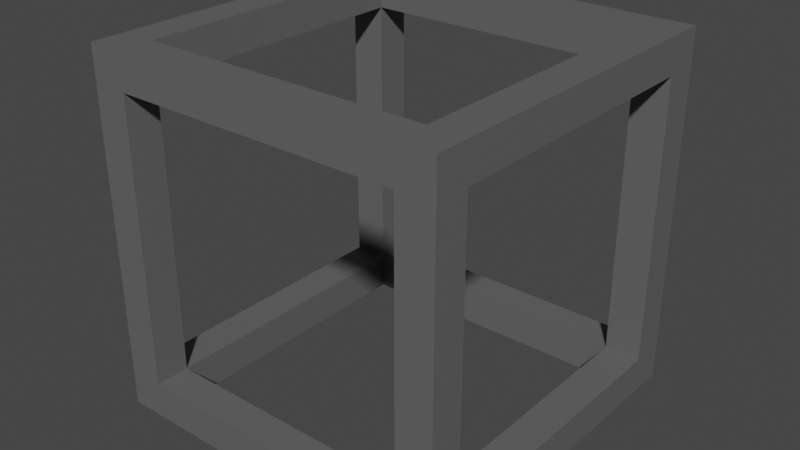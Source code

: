 # Source: open_block.blend  (saved by Blender 2.90.8; exported with 4.5.12 LTS)
import bpy
from mathutils import Matrix  # noqa: F401  (used for matrix-valued properties, if any)

bpy.ops.wm.read_factory_settings(use_empty=True)
scene = bpy.context.scene
scene.name = 'Scene'

# ---- collections
col_collection = bpy.data.collections.new('Collection'); scene.collection.children.link(col_collection)

# ---- materials (node trees are filled in below, after node groups)
mat_material = bpy.data.materials.new('Material')
mat_material.alpha_threshold = 0.0
mat_material.use_transparent_shadow = False
mat_material.line_color = (0.0, 0.0, 0.0, 1.0)

# ---- material node trees
mat_material.use_nodes = True; mat_material.node_tree.nodes.clear()
_N = mat_material.node_tree.nodes; _L = mat_material.node_tree.links
n0 = _N.new('ShaderNodeOutputMaterial'); n0.name = 'Material Output'; n0.location = (300, 300)
n1 = _N.new('ShaderNodeBsdfPrincipled'); n1.name = 'Principled BSDF'; n1.location = (10, 300)
n1.distribution = 'GGX'
n1.subsurface_method = 'BURLEY'
n1.inputs[0].default_value = (0.1237, 0.1237, 0.1237, 1.0)
n1.inputs[2].default_value = 0.4
n1.inputs[3].default_value = 1.45
n1.inputs[27].default_value = (0.0, 0.0, 0.0, 1.0)
n1.inputs[28].default_value = 1.0
_L.new(n1.outputs[0], n0.inputs[0])
n0.is_active_output = True

# ---- world
world_world = bpy.data.worlds.new('World'); scene.world = world_world
world_world.use_nodes = True; world_world.node_tree.nodes.clear()
_N = world_world.node_tree.nodes; _L = world_world.node_tree.links
n0 = _N.new('ShaderNodeOutputWorld'); n0.name = 'World Output'; n0.location = (300, 300)
n1 = _N.new('ShaderNodeBackground'); n1.name = 'Background'; n1.location = (10, 300)
n1.inputs[0].default_value = (0.05088, 0.05088, 0.05088, 1.0)
_L.new(n1.outputs[0], n0.inputs[0])
n0.is_active_output = True
world_world.color = (0.05088, 0.05088, 0.05088)
world_world.use_sun_shadow = False
world_world.sun_shadow_jitter_overblur = 0.0

# ---- meshes
me_cube = bpy.data.meshes.new('Cube')
me_cube.from_pydata([(-0.2, -0.2005, -0.1999), (-0.2, -0.2005, -0.2502), (-0.2, -0.2484, -0.1999), (-0.2, -0.2484, -0.2502), (-0.2499, -0.2005, -0.1999), (-0.2499, -0.2005, -0.2502), (-0.2499, -0.2484, -0.1999), (-0.2499, -0.2484, -0.2502), (0.2, -0.2005, -0.1999), (0.2, -0.2005, -0.2502), (0.2, -0.2484, -0.1999), (0.2, -0.2484, -0.2502), (0.25, -0.2005, -0.1999), (0.25, -0.2005, -0.2502), (0.25, -0.2484, -0.1999), (0.25, -0.2484, -0.2502), (0.2, -0.2005, 0.2001), (0.2, -0.2484, 0.2001), (0.25, -0.2005, 0.2001), (0.25, -0.2484, 0.2001), (0.2, -0.2005, 0.2501), (0.2, -0.2484, 0.2501), (0.25, -0.2005, 0.2501), (0.25, -0.2484, 0.2501), (-0.2, -0.2005, 0.2001), (-0.25, 0.1995, 0.2501), (-0.2, -0.2005, 0.2501), (-0.2, -0.2484, 0.2501), (-0.25, -0.2005, 0.2001), (-0.25, -0.2484, 0.2001), (-0.25, -0.2005, 0.2501), (-0.25, -0.2484, 0.2501), (-0.25, 0.1995, 0.2001), (-0.2, -0.2484, 0.2001), (-0.2, 0.1995, 0.2501), (-0.2, 0.1995, 0.2001), (-0.25, 0.2495, 0.2501), (-0.25, 0.2495, 0.2001), (-0.2, 0.2495, 0.2501), (-0.2, 0.2495, 0.2001), (0.2, 0.1995, 0.2001), (0.25, 0.1995, 0.2001), (0.2, 0.1995, 0.2501), (0.25, 0.1995, 0.2501), (-0.2, 0.1995, -0.1999), (-0.2, 0.1995, -0.2502), (-0.2499, 0.1995, -0.1999), (-0.2499, 0.1995, -0.2502), (0.2, 0.1995, -0.1999), (0.2, 0.1995, -0.2502), (0.25, 0.1995, -0.1999), (0.25, 0.1995, -0.2502), (0.2, 0.2495, 0.2001), (0.25, 0.2495, 0.2001), (0.2, 0.2495, 0.2501), (0.25, 0.2495, 0.2501), (-0.2, 0.2495, -0.1999), (-0.2, 0.2495, -0.2502), (-0.2499, 0.2495, -0.1999), (-0.2499, 0.2495, -0.2502), (0.2, 0.2495, -0.1999), (0.2, 0.2495, -0.2502), (0.25, 0.2495, -0.1999), (0.25, 0.2495, -0.2502)], [], [(3, 2, 6, 7), (7, 6, 4, 5), (5, 1, 3, 7), (2, 3, 11, 10), (1, 5, 47, 45), (9, 8, 48, 49), (1, 0, 8, 9), (3, 1, 9, 11), (0, 2, 10, 8), (13, 12, 14, 15), (11, 9, 13, 15), (10, 11, 15, 14), (12, 8, 16, 18), (18, 16, 40, 41), (14, 12, 18, 19), (10, 14, 19, 17), (8, 10, 17, 16), (20, 21, 23, 22), (16, 17, 33, 24), (17, 19, 23, 21), (19, 18, 22, 23), (27, 26, 30, 31), (17, 21, 27, 33), (20, 16, 24, 26), (21, 20, 26, 27), (28, 29, 31, 30), (30, 26, 34, 25), (6, 2, 33, 29), (33, 27, 31, 29), (2, 0, 24, 33), (6, 29, 28, 4), (4, 28, 24, 0), (34, 42, 54, 38), (28, 30, 25, 32), (26, 24, 35, 34), (24, 28, 32, 35), (38, 39, 37, 36), (25, 34, 38, 36), (32, 25, 36, 37), (34, 35, 40, 42), (43, 41, 53, 55), (22, 18, 41, 43), (16, 20, 42, 40), (20, 22, 43, 42), (53, 62, 60, 52), (4, 0, 44, 46), (0, 1, 45, 44), (5, 4, 46, 47), (48, 50, 41, 40), (8, 12, 50, 48), (12, 13, 51, 50), (13, 9, 49, 51), (53, 52, 54, 55), (42, 43, 55, 54), (38, 54, 52, 39), (52, 40, 35, 39), (59, 58, 56, 57), (47, 46, 58, 59), (45, 47, 59, 57), (48, 40, 52, 60), (61, 60, 62, 63), (53, 41, 50, 62), (51, 49, 61, 63), (50, 51, 63, 62), (45, 57, 61, 49), (45, 49, 48, 44), (57, 56, 60, 61), (60, 56, 44, 48), (39, 35, 44, 56), (35, 32, 46, 44), (37, 58, 46, 32), (39, 56, 58, 37)])
_uv = me_cube.uv_layers.new(name='UVMap')
_uv.uv.foreach_set('vector', [0.375, 0.75, 0.625, 0.75, 0.625, 1.0, 0.375, 1.0, 0.375, 0.0, 0.625, 0.0, 0.625, 0.25, 0.375, 0.25, 0.125, 0.5, 0.375, 0.5, 0.375, 0.75, 0.125, 0.75, 0.625, 0.75, 0.375, 0.75, 0.375, 0.75, 0.625, 0.75, 0.375, 0.5, 0.125, 0.5, 0.125, 0.5, 0.375, 0.5, 0.375, 0.5, 0.625, 0.5, 0.625, 0.5, 0.375, 0.5, 0.375, 0.5, 0.625, 0.5, 0.625, 0.5, 0.375, 0.5, 0.375, 0.75, 0.375, 0.5, 0.375, 0.5, 0.375, 0.75, 0.625, 0.5, 0.625, 0.75, 0.625, 0.75, 0.625, 0.5, 0.375, 0.5, 0.625, 0.5, 0.625, 0.75, 0.375, 0.75, 0.375, 0.75, 0.375, 0.5, 0.375, 0.5, 0.375, 0.75, 0.625, 0.75, 0.375, 0.75, 0.375, 0.75, 0.625, 0.75, 0.625, 0.5, 0.625, 0.5, 0.625, 0.5, 0.625, 0.5, 0.625, 0.5, 0.625, 0.5, 0.625, 0.5, 0.625, 0.5, 0.625, 0.75, 0.625, 0.5, 0.625, 0.5, 0.625, 0.75, 0.625, 0.75, 0.625, 0.75, 0.625, 0.75, 0.625, 0.75, 0.625, 0.5, 0.625, 0.75, 0.625, 0.75, 0.625, 0.5, 0.625, 0.5, 0.625, 0.75, 0.625, 0.75, 0.625, 0.5, 0.625, 0.5, 0.625, 0.75, 0.625, 0.75, 0.625, 0.5, 0.625, 0.75, 0.625, 0.75, 0.625, 0.75, 0.625, 0.75, 0.625, 0.75, 0.625, 0.5, 0.625, 0.5, 0.625, 0.75, 0.625, 0.75, 0.625, 0.5, 0.625, 0.5, 0.625, 0.75, 0.625, 0.75, 0.625, 0.75, 0.625, 0.75, 0.625, 0.75, 0.625, 0.5, 0.625, 0.5, 0.625, 0.5, 0.625, 0.5, 0.625, 0.75, 0.625, 0.5, 0.625, 0.5, 0.625, 0.75, 0.625, 0.5, 0.625, 0.75, 0.625, 0.75, 0.625, 0.5, 0.625, 0.5, 0.625, 0.5, 0.625, 0.5, 0.625, 0.5, 0.625, 0.0, 0.625, 0.75, 0.625, 0.75, 0.625, 0.75, 0.625, 0.75, 0.625, 0.75, 0.625, 0.75, 0.625, 0.75, 0.625, 0.75, 0.625, 0.5, 0.625, 0.5, 0.625, 0.75, 0.625, 0.0, 0.625, 0.75, 0.625, 0.5, 0.625, 0.25, 0.625, 0.25, 0.625, 0.5, 0.625, 0.5, 0.625, 0.5, 0.625, 0.5, 0.625, 0.5, 0.625, 0.5, 0.625, 0.5, 0.625, 0.5, 0.625, 0.5, 0.625, 0.5, 0.625, 0.5, 0.625, 0.5, 0.625, 0.5, 0.625, 0.5, 0.625, 0.5, 0.625, 0.5, 0.625, 0.5, 0.625, 0.5, 0.625, 0.5, 0.625, 0.5, 0.625, 0.5, 0.625, 0.5, 0.625, 0.5, 0.625, 0.5, 0.625, 0.5, 0.625, 0.5, 0.625, 0.5, 0.625, 0.5, 0.625, 0.5, 0.625, 0.5, 0.625, 0.5, 0.625, 0.5, 0.625, 0.5, 0.625, 0.5, 0.625, 0.5, 0.625, 0.5, 0.625, 0.5, 0.625, 0.5, 0.625, 0.5, 0.625, 0.5, 0.625, 0.5, 0.625, 0.5, 0.625, 0.5, 0.625, 0.5, 0.625, 0.5, 0.625, 0.5, 0.625, 0.5, 0.625, 0.5, 0.625, 0.5, 0.625, 0.5, 0.625, 0.5, 0.625, 0.5, 0.625, 0.5, 0.625, 0.5, 0.625, 0.5, 0.625, 0.25, 0.625, 0.5, 0.625, 0.5, 0.625, 0.25, 0.625, 0.5, 0.375, 0.5, 0.375, 0.5, 0.625, 0.5, 0.375, 0.25, 0.625, 0.25, 0.625, 0.25, 0.375, 0.25, 0.625, 0.5, 0.625, 0.5, 0.625, 0.5, 0.625, 0.5, 0.625, 0.5, 0.625, 0.5, 0.625, 0.5, 0.625, 0.5, 0.625, 0.5, 0.375, 0.5, 0.375, 0.5, 0.625, 0.5, 0.375, 0.5, 0.375, 0.5, 0.375, 0.5, 0.375, 0.5, 0.625, 0.5, 0.625, 0.5, 0.625, 0.5, 0.625, 0.5, 0.625, 0.5, 0.625, 0.5, 0.625, 0.5, 0.625, 0.5, 0.625, 0.5, 0.625, 0.5, 0.625, 0.5, 0.625, 0.5, 0.625, 0.5, 0.625, 0.5, 0.625, 0.5, 0.625, 0.5, 0.375, 0.25, 0.625, 0.25, 0.625, 0.5, 0.375, 0.5, 0.375, 0.25, 0.625, 0.25, 0.625, 0.25, 0.375, 0.25, 0.375, 0.5, 0.125, 0.5, 0.125, 0.5, 0.375, 0.5, 0.625, 0.5, 0.625, 0.5, 0.625, 0.5, 0.625, 0.5, 0.375, 0.5, 0.625, 0.5, 0.625, 0.5, 0.375, 0.5, 0.625, 0.5, 0.625, 0.5, 0.625, 0.5, 0.625, 0.5, 0.375, 0.5, 0.375, 0.5, 0.375, 0.5, 0.375, 0.5, 0.625, 0.5, 0.375, 0.5, 0.375, 0.5, 0.625, 0.5, 0.375, 0.5, 0.375, 0.5, 0.375, 0.5, 0.375, 0.5, 0.375, 0.5, 0.375, 0.5, 0.625, 0.5, 0.625, 0.5, 0.375, 0.5, 0.625, 0.5, 0.625, 0.5, 0.375, 0.5, 0.625, 0.5, 0.625, 0.5, 0.625, 0.5, 0.625, 0.5, 0.625, 0.5, 0.625, 0.5, 0.625, 0.5, 0.625, 0.5, 0.625, 0.5, 0.625, 0.5, 0.625, 0.25, 0.625, 0.5, 0.625, 0.5, 0.625, 0.25, 0.625, 0.25, 0.625, 0.5, 0.625, 0.5, 0.625, 0.5, 0.625, 0.25, 0.625, 0.5])
me_cube.materials.append(mat_material)
me_cube.use_remesh_preserve_volume = False
me_cube.use_remesh_preserve_attributes = False
me_cube.use_mirror_vertex_groups = False
me_cube.update()

# ---- objects
ob_block = bpy.data.objects.new('block', me_cube)

# ---- transforms, parenting, visibility, modifiers, constraints
ob_block.location = (-0.0002289, -0.006468, 0.2509)
ob_block.lock_rotations_4d = False
ob_block.empty_display_type = 'ARROWS'
ob_block.lineart.crease_threshold = 0.0

# ---- collection membership
col_collection.objects.link(ob_block)

# ---- scene / render settings (as saved in the file)
scene.frame_start = 1; scene.frame_end = 250; scene.frame_set(1)
scene.render.engine = 'BLENDER_EEVEE_NEXT'
scene.cycles.use_denoising = False
scene.cycles.samples = 128
scene.cycles.sampling_pattern = 'TABULATED_SOBOL'
scene.cycles.use_adaptive_sampling = False
scene.cycles.use_light_tree = False
scene.view_settings.view_transform = 'Filmic'
bpy.context.view_layer.update()

# ---- added for rendering (the .blend has no active camera and no usable light): camera, sun
cam_auto = bpy.data.cameras.new('AutoCamera')
cam_auto.lens = 50.0
cam_auto.sensor_width = 36.0
cam_auto.clip_end = 1000.0
ob_auto_camera = bpy.data.objects.new('AutoCamera', cam_auto)
scene.collection.objects.link(ob_auto_camera)
ob_auto_camera.location = (0.800043, -0.966266, 0.891059)
ob_auto_camera.rotation_euler = (1.09748, -7.21219e-08, 0.694738)
scene.camera = ob_auto_camera
light_auto_sun = bpy.data.lights.new('AutoSun', 'SUN')
light_auto_sun.energy = 3.0
light_auto_sun.angle = 0.0523599
ob_auto_sun = bpy.data.objects.new('AutoSun', light_auto_sun)
scene.collection.objects.link(ob_auto_sun)
ob_auto_sun.rotation_euler = (0.872665, 0.174533, 0.523599)
bpy.context.view_layer.update()
